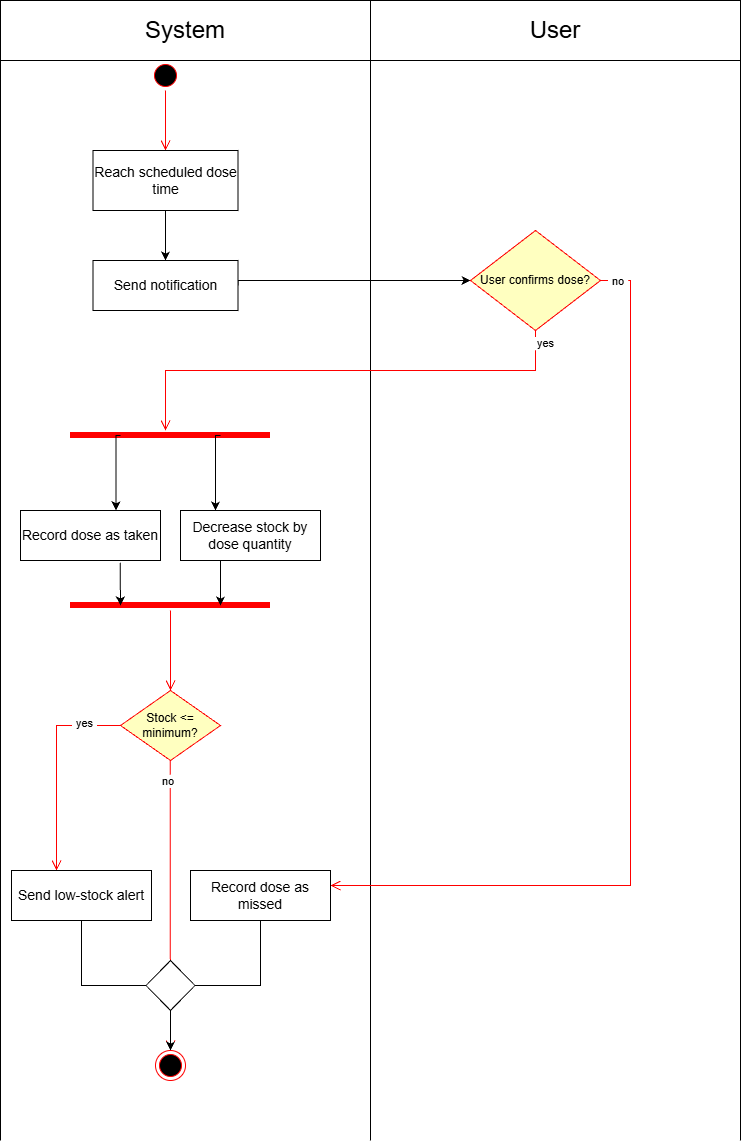

The diagram above was exported from draw.io. Its source (the exported page's mxGraphModel, read from the mxfile embedded in the PNG):
<mxGraphModel dx="1452" dy="795" grid="1" gridSize="10" guides="1" tooltips="1" connect="1" arrows="1" fold="1" page="1" pageScale="1" pageWidth="827" pageHeight="1169" math="0" shadow="0">
  <root>
    <mxCell id="0" />
    <mxCell id="1" parent="0" />
    <mxCell id="UWvoAp-BgwYQ0WNFVaca-1" parent="1" style="rounded=0;whiteSpace=wrap;html=1;" value="&lt;font style=&quot;font-size: 24px;&quot;&gt;System&lt;/font&gt;" vertex="1">
      <mxGeometry height="60" width="370" x="29.999999999999773" y="20" as="geometry" />
    </mxCell>
    <mxCell id="UWvoAp-BgwYQ0WNFVaca-2" parent="1" style="rounded=0;whiteSpace=wrap;html=1;" value="&lt;font style=&quot;font-size: 24px;&quot;&gt;User&lt;/font&gt;" vertex="1">
      <mxGeometry height="60" width="370" x="399.9999999999998" y="20" as="geometry" />
    </mxCell>
    <mxCell id="UWvoAp-BgwYQ0WNFVaca-3" edge="1" parent="1" style="endArrow=none;html=1;rounded=0;defaultLabelBackgroundColor=page;labelPadding=0 4;entryX=0;entryY=1;entryDx=0;entryDy=0;" target="UWvoAp-BgwYQ0WNFVaca-1" value="">
      <mxGeometry height="50" relative="1" width="50" as="geometry">
        <mxPoint x="30" y="1160" as="sourcePoint" />
        <mxPoint x="339.9999999999998" y="400" as="targetPoint" />
      </mxGeometry>
    </mxCell>
    <mxCell id="UWvoAp-BgwYQ0WNFVaca-4" edge="1" parent="1" style="endArrow=none;html=1;rounded=0;defaultLabelBackgroundColor=page;labelPadding=0 4;entryX=1;entryY=1;entryDx=0;entryDy=0;" target="UWvoAp-BgwYQ0WNFVaca-1" value="">
      <mxGeometry height="50" relative="1" width="50" as="geometry">
        <mxPoint x="400" y="1160" as="sourcePoint" />
        <mxPoint x="389.9999999999998" y="110" as="targetPoint" />
      </mxGeometry>
    </mxCell>
    <mxCell id="UWvoAp-BgwYQ0WNFVaca-5" edge="1" parent="1" style="endArrow=none;html=1;rounded=0;defaultLabelBackgroundColor=page;labelPadding=0 4;entryX=1;entryY=1;entryDx=0;entryDy=0;" target="UWvoAp-BgwYQ0WNFVaca-2" value="">
      <mxGeometry height="50" relative="1" width="50" as="geometry">
        <mxPoint x="770" y="1160" as="sourcePoint" />
        <mxPoint x="759.9999999999998" y="230" as="targetPoint" />
      </mxGeometry>
    </mxCell>
    <mxCell id="FU_dIRPsqBtX0e2ZxbIs-1" parent="1" style="ellipse;html=1;shape=startState;fillColor=#000000;strokeColor=#ff0000;" value="" vertex="1">
      <mxGeometry height="30" width="30" x="180" y="80" as="geometry" />
    </mxCell>
    <mxCell id="FU_dIRPsqBtX0e2ZxbIs-2" edge="1" parent="1" source="FU_dIRPsqBtX0e2ZxbIs-1" style="edgeStyle=orthogonalEdgeStyle;html=1;verticalAlign=bottom;endArrow=open;endSize=8;strokeColor=#ff0000;rounded=0;defaultLabelBackgroundColor=page;labelPadding=0 4;" value="">
      <mxGeometry relative="1" as="geometry">
        <mxPoint x="195" y="170" as="targetPoint" />
      </mxGeometry>
    </mxCell>
    <mxCell id="FU_dIRPsqBtX0e2ZxbIs-29" edge="1" parent="1" source="FU_dIRPsqBtX0e2ZxbIs-3" style="edgeStyle=orthogonalEdgeStyle;rounded=0;orthogonalLoop=1;jettySize=auto;html=1;exitX=0.5;exitY=1;exitDx=0;exitDy=0;defaultLabelBackgroundColor=page;labelPadding=0 4;" target="FU_dIRPsqBtX0e2ZxbIs-4">
      <mxGeometry relative="1" as="geometry" />
    </mxCell>
    <mxCell id="FU_dIRPsqBtX0e2ZxbIs-3" parent="1" style="rounded=0;whiteSpace=wrap;html=1;" value="&lt;font style=&quot;font-size: 14px;&quot;&gt;Reach scheduled dose time&lt;/font&gt;" vertex="1">
      <mxGeometry height="60" width="145" x="122.5" y="170" as="geometry" />
    </mxCell>
    <mxCell id="FU_dIRPsqBtX0e2ZxbIs-20" edge="1" parent="1" source="FU_dIRPsqBtX0e2ZxbIs-4" style="edgeStyle=orthogonalEdgeStyle;rounded=0;orthogonalLoop=1;jettySize=auto;html=1;exitX=1;exitY=0.5;exitDx=0;exitDy=0;entryX=0;entryY=0.5;entryDx=0;entryDy=0;defaultLabelBackgroundColor=page;labelPadding=0 4;" target="FU_dIRPsqBtX0e2ZxbIs-5">
      <mxGeometry relative="1" as="geometry">
        <Array as="points">
          <mxPoint x="267.5" y="300" />
        </Array>
      </mxGeometry>
    </mxCell>
    <mxCell id="FU_dIRPsqBtX0e2ZxbIs-4" parent="1" style="rounded=0;whiteSpace=wrap;html=1;" value="&lt;font style=&quot;font-size: 14px;&quot;&gt;Send notification&lt;/font&gt;" vertex="1">
      <mxGeometry height="50" width="145" x="122.5" y="280" as="geometry" />
    </mxCell>
    <mxCell id="FU_dIRPsqBtX0e2ZxbIs-5" parent="1" style="rhombus;whiteSpace=wrap;html=1;fontColor=#000000;fillColor=#ffffc0;strokeColor=#ff0000;" value="User confirms dose?" vertex="1">
      <mxGeometry height="100" width="130" x="500" y="250" as="geometry" />
    </mxCell>
    <mxCell id="FU_dIRPsqBtX0e2ZxbIs-6" edge="1" parent="1" style="edgeStyle=orthogonalEdgeStyle;html=1;align=left;verticalAlign=bottom;endArrow=open;endSize=8;strokeColor=#ff0000;rounded=0;defaultLabelBackgroundColor=page;labelPadding=0 4;exitX=1;exitY=0.5;exitDx=0;exitDy=0;" value="no">
      <mxGeometry relative="1" x="-0.9786" y="-10" as="geometry">
        <mxPoint as="offset" />
        <Array as="points">
          <mxPoint x="660" y="300" />
          <mxPoint x="660" y="905" />
        </Array>
        <mxPoint x="629.9999999999999" y="300" as="sourcePoint" />
        <mxPoint x="360" y="905" as="targetPoint" />
      </mxGeometry>
    </mxCell>
    <mxCell id="FU_dIRPsqBtX0e2ZxbIs-7" edge="1" parent="1" source="FU_dIRPsqBtX0e2ZxbIs-5" style="edgeStyle=orthogonalEdgeStyle;html=1;align=left;verticalAlign=top;endArrow=open;endSize=8;strokeColor=#ff0000;rounded=0;defaultLabelBackgroundColor=page;labelPadding=0 4;" target="FU_dIRPsqBtX0e2ZxbIs-8" value="yes">
      <mxGeometry relative="1" x="-1" as="geometry">
        <Array as="points">
          <mxPoint x="565" y="390" />
          <mxPoint x="195" y="390" />
        </Array>
        <mxPoint x="220" y="380" as="targetPoint" />
      </mxGeometry>
    </mxCell>
    <mxCell id="FU_dIRPsqBtX0e2ZxbIs-8" parent="1" style="shape=line;html=1;strokeWidth=6;strokeColor=#ff0000;" value="" vertex="1">
      <mxGeometry height="10" width="200" x="100" y="450" as="geometry" />
    </mxCell>
    <mxCell id="FU_dIRPsqBtX0e2ZxbIs-10" parent="1" style="rounded=0;whiteSpace=wrap;html=1;" value="&lt;font style=&quot;font-size: 14px;&quot;&gt;Record dose&amp;nbsp;as taken&lt;/font&gt;" vertex="1">
      <mxGeometry height="50" width="140" x="50" y="530" as="geometry" />
    </mxCell>
    <mxCell id="FU_dIRPsqBtX0e2ZxbIs-11" parent="1" style="rounded=0;whiteSpace=wrap;html=1;" value="&lt;span style=&quot;font-size: 14px;&quot;&gt;Decrease stock by dose quantity&lt;/span&gt;" vertex="1">
      <mxGeometry height="50" width="140" x="210" y="530" as="geometry" />
    </mxCell>
    <mxCell id="FU_dIRPsqBtX0e2ZxbIs-12" parent="1" style="shape=line;html=1;strokeWidth=6;strokeColor=#ff0000;" value="" vertex="1">
      <mxGeometry height="10" width="200" x="100" y="620" as="geometry" />
    </mxCell>
    <mxCell id="FU_dIRPsqBtX0e2ZxbIs-13" edge="1" parent="1" source="FU_dIRPsqBtX0e2ZxbIs-12" style="edgeStyle=orthogonalEdgeStyle;html=1;verticalAlign=bottom;endArrow=open;endSize=8;strokeColor=#ff0000;rounded=0;defaultLabelBackgroundColor=page;labelPadding=0 4;" value="">
      <mxGeometry relative="1" as="geometry">
        <mxPoint x="200" y="710" as="targetPoint" />
      </mxGeometry>
    </mxCell>
    <mxCell id="FU_dIRPsqBtX0e2ZxbIs-14" parent="1" style="rhombus;whiteSpace=wrap;html=1;fontColor=#000000;fillColor=#ffffc0;strokeColor=#ff0000;" value="Stock &amp;lt;= minimum?" vertex="1">
      <mxGeometry height="70" width="100" x="150" y="710" as="geometry" />
    </mxCell>
    <mxCell id="FU_dIRPsqBtX0e2ZxbIs-15" edge="1" parent="1" style="edgeStyle=orthogonalEdgeStyle;html=1;align=left;verticalAlign=bottom;endArrow=open;endSize=8;strokeColor=#ff0000;rounded=0;defaultLabelBackgroundColor=page;labelPadding=0 4;exitX=0.5;exitY=1;exitDx=0;exitDy=0;entryX=0.5;entryY=0;entryDx=0;entryDy=0;" target="FU_dIRPsqBtX0e2ZxbIs-19" value="no">
      <mxGeometry relative="1" x="-0.7932" y="-10" as="geometry">
        <mxPoint as="offset" />
        <Array as="points" />
        <mxPoint x="199.8" y="780" as="sourcePoint" />
        <mxPoint x="209.8" y="970" as="targetPoint" />
      </mxGeometry>
    </mxCell>
    <mxCell id="FU_dIRPsqBtX0e2ZxbIs-16" edge="1" parent="1" source="FU_dIRPsqBtX0e2ZxbIs-14" style="edgeStyle=orthogonalEdgeStyle;html=1;align=left;verticalAlign=top;endArrow=open;endSize=8;strokeColor=#ff0000;rounded=0;defaultLabelBackgroundColor=page;labelPadding=0 4;entryX=0.421;entryY=0;entryDx=0;entryDy=0;entryPerimeter=0;exitX=0;exitY=0.5;exitDx=0;exitDy=0;" value="yes">
      <mxGeometry relative="1" x="-0.5603" y="-15" as="geometry">
        <mxPoint as="offset" />
        <mxPoint x="136.05" y="745" as="sourcePoint" />
        <mxPoint x="85.98999999999994" y="890" as="targetPoint" />
      </mxGeometry>
    </mxCell>
    <mxCell id="FU_dIRPsqBtX0e2ZxbIs-26" edge="1" parent="1" source="FU_dIRPsqBtX0e2ZxbIs-17" style="edgeStyle=orthogonalEdgeStyle;rounded=0;orthogonalLoop=1;jettySize=auto;html=1;exitX=0.5;exitY=1;exitDx=0;exitDy=0;entryX=0.5;entryY=0;entryDx=0;entryDy=0;defaultLabelBackgroundColor=page;labelPadding=0 4;" target="FU_dIRPsqBtX0e2ZxbIs-19">
      <mxGeometry relative="1" as="geometry" />
    </mxCell>
    <mxCell id="FU_dIRPsqBtX0e2ZxbIs-17" parent="1" style="rounded=0;whiteSpace=wrap;html=1;" value="&lt;font style=&quot;font-size: 14px;&quot;&gt;Send low-stock alert&lt;/font&gt;" vertex="1">
      <mxGeometry height="50" width="140" x="41" y="890" as="geometry" />
    </mxCell>
    <mxCell id="FU_dIRPsqBtX0e2ZxbIs-27" edge="1" parent="1" source="FU_dIRPsqBtX0e2ZxbIs-18" style="edgeStyle=orthogonalEdgeStyle;rounded=0;orthogonalLoop=1;jettySize=auto;html=1;exitX=0.5;exitY=1;exitDx=0;exitDy=0;entryX=0.5;entryY=0;entryDx=0;entryDy=0;defaultLabelBackgroundColor=page;labelPadding=0 4;" target="FU_dIRPsqBtX0e2ZxbIs-19">
      <mxGeometry relative="1" as="geometry" />
    </mxCell>
    <mxCell id="FU_dIRPsqBtX0e2ZxbIs-18" parent="1" style="rounded=0;whiteSpace=wrap;html=1;" value="&lt;font style=&quot;font-size: 14px;&quot;&gt;Record dose as missed&lt;/font&gt;" vertex="1">
      <mxGeometry height="50" width="140" x="220" y="890" as="geometry" />
    </mxCell>
    <mxCell id="FU_dIRPsqBtX0e2ZxbIs-19" parent="1" style="ellipse;html=1;shape=endState;fillColor=#000000;strokeColor=#ff0000;" value="" vertex="1">
      <mxGeometry height="30" width="30" x="185" y="1070" as="geometry" />
    </mxCell>
    <mxCell id="FU_dIRPsqBtX0e2ZxbIs-21" edge="1" parent="1" source="FU_dIRPsqBtX0e2ZxbIs-8" style="edgeStyle=orthogonalEdgeStyle;rounded=0;orthogonalLoop=1;jettySize=auto;html=1;defaultLabelBackgroundColor=page;labelPadding=0 4;entryX=0.25;entryY=0;entryDx=0;entryDy=0;exitX=0.75;exitY=0.5;exitDx=0;exitDy=0;exitPerimeter=0;" target="FU_dIRPsqBtX0e2ZxbIs-11">
      <mxGeometry relative="1" x="0.0667" as="geometry">
        <Array as="points">
          <mxPoint x="245" y="455" />
        </Array>
        <mxPoint x="245" y="520" as="targetPoint" />
      </mxGeometry>
    </mxCell>
    <mxCell id="FU_dIRPsqBtX0e2ZxbIs-22" edge="1" parent="1" source="FU_dIRPsqBtX0e2ZxbIs-8" style="edgeStyle=orthogonalEdgeStyle;rounded=0;orthogonalLoop=1;jettySize=auto;html=1;exitX=0.25;exitY=0.5;exitDx=0;exitDy=0;exitPerimeter=0;entryX=0.682;entryY=-0.003;entryDx=0;entryDy=0;entryPerimeter=0;defaultLabelBackgroundColor=page;labelPadding=0 4;" target="FU_dIRPsqBtX0e2ZxbIs-10">
      <mxGeometry relative="1" as="geometry">
        <Array as="points">
          <mxPoint x="145.5" y="455" />
        </Array>
      </mxGeometry>
    </mxCell>
    <mxCell id="FU_dIRPsqBtX0e2ZxbIs-23" edge="1" parent="1" source="FU_dIRPsqBtX0e2ZxbIs-10" style="edgeStyle=orthogonalEdgeStyle;rounded=0;orthogonalLoop=1;jettySize=auto;html=1;exitX=0.713;exitY=1.046;exitDx=0;exitDy=0;entryX=0.25;entryY=0.5;entryDx=0;entryDy=0;entryPerimeter=0;defaultLabelBackgroundColor=page;labelPadding=0 4;exitPerimeter=0;" target="FU_dIRPsqBtX0e2ZxbIs-12">
      <mxGeometry relative="1" x="0.3455" as="geometry" />
    </mxCell>
    <mxCell id="FU_dIRPsqBtX0e2ZxbIs-24" edge="1" parent="1" source="FU_dIRPsqBtX0e2ZxbIs-11" style="edgeStyle=orthogonalEdgeStyle;rounded=0;orthogonalLoop=1;jettySize=auto;html=1;exitX=0.25;exitY=1;exitDx=0;exitDy=0;entryX=0.75;entryY=0.5;entryDx=0;entryDy=0;entryPerimeter=0;defaultLabelBackgroundColor=page;labelPadding=0 4;" target="FU_dIRPsqBtX0e2ZxbIs-12">
      <mxGeometry relative="1" as="geometry">
        <Array as="points">
          <mxPoint x="250" y="580" />
        </Array>
      </mxGeometry>
    </mxCell>
    <mxCell id="FU_dIRPsqBtX0e2ZxbIs-32" parent="1" style="rhombus;whiteSpace=wrap;html=1;shapeInside=1;" value="" vertex="1">
      <mxGeometry height="50" width="49" x="175.5" y="980" as="geometry" />
    </mxCell>
  </root>
</mxGraphModel>